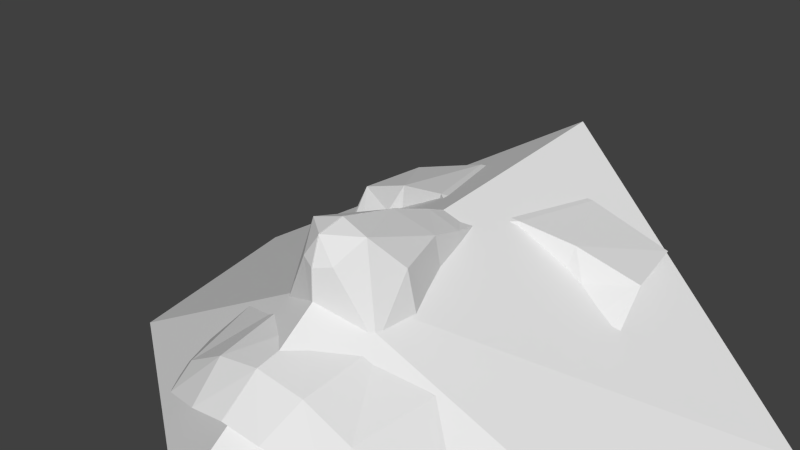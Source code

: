 # Source: head.blend  (saved by Blender 2.66.0; exported with 4.5.12 LTS)
import bpy
from mathutils import Matrix  # noqa: F401  (used for matrix-valued properties, if any)

bpy.ops.wm.read_factory_settings(use_empty=True)
scene = bpy.context.scene
scene.name = 'Scene'

# ---- collections
col_collection_1 = bpy.data.collections.new('Collection 1'); scene.collection.children.link(col_collection_1)

# ---- world
world_world = bpy.data.worlds.new('World'); scene.world = world_world
world_world.color = (0.05088, 0.05088, 0.05088)
world_world.use_sun_shadow = False
world_world.sun_shadow_jitter_overblur = 0.0
world_world.cycles.sampling_method = 'MANUAL'
world_world.cycles.sample_map_resolution = 256

# ---- meshes
me_head_002 = bpy.data.meshes.new('head.002')
me_head_002.from_pydata([(9.424e-05, 0.04932, 0.09989), (-0.005036, 0.05097, 0.09822), (-0.006878, 0.03883, 0.1014), (-0.02554, 0.007007, 0.08481), (-0.01621, 0.07883, 0.09653), (-0.03633, 0.07895, 0.08996), (-0.02428, 0.05828, 0.09571), (0.0, 0.05518, 0.09956), (0.0, 0.07843, 0.09829), (-0.01105, 0.05575, 0.09842), (9.425e-05, 0.003438, 0.1125), (-0.007042, 0.00927, 0.1118), (9.425e-05, 0.0008429, 0.09378), (-0.00787, 0.02947, 0.1044), (9.425e-05, 0.02545, 0.1096), (9.425e-05, 0.03733, 0.105), (-0.02193, -0.01247, 0.08257), (-0.009153, -0.02337, 0.08295), (9.105e-05, -0.02392, 0.08444), (-0.01414, 0.01674, 0.08988), (-0.01068, 0.03035, 0.08601), (-0.02067, -0.01937, 0.07912), (-0.01227, 0.005724, 0.09118), (-0.03225, 0.02865, 0.08221), (-0.03007, 0.01662, 0.08331), (-0.01183, 0.01569, 0.104), (-0.008914, 0.04649, 0.07921), (-0.03913, 0.06132, 0.0899), (-0.0165, 0.04014, 0.08148), (-0.01091, 0.0518, 0.08505), (-0.01986, 0.01812, 0.08686), (-0.003851, 0.002957, 0.1068), (-0.01121, -0.01373, 0.08892), (4.546e-05, -0.01439, 0.09124), (-0.01468, 0.0487, 0.08126), (-0.01828, 0.04493, 0.08147), (-0.0359, 0.03996, 0.07869), (-0.03275, 0.03693, 0.079), (-0.03631, 0.04815, 0.08063), (-0.01768, 0.05398, 0.08505), (-0.03671, 0.051, 0.08065), (-0.02935, 0.04113, 0.08056), (-0.02739, 0.05265, 0.08535), (-0.02745, 0.03776, 0.08095), (-0.02482, 0.05051, 0.08469), (-0.02781, 0.05618, 0.08832), (-0.03212, 0.05182, 0.08302), (-0.03138, 0.0453, 0.08143), (-0.02993, 0.04935, 0.08286), (-0.02309, 0.0558, 0.08807), (-0.02221, 0.04729, 0.08352), (9.425e-05, 0.001166, 0.106), (-0.03453, 0.05473, 0.08502), (-0.03757, 0.05374, 0.08293), (9.425e-05, 0.01027, 0.1137), (-0.01833, 0.04936, 0.08371), (-0.03903, 0.05044, 0.07841), (-0.03904, 0.05287, 0.08019), (-0.03901, 0.04293, 0.0775), (-0.03793, 0.02805, 0.077), (-0.03849, 0.0358, 0.07721), (-0.03903, 0.05126, 0.07855), (-0.03898, 0.03902, 0.07751), (-0.03902, 0.04541, 0.07795), (-0.03735, 0.02217, 0.07722), (-0.02767, -0.01181, 0.07549), (-0.03411, 0.008974, 0.07661), (-0.03566, 0.01573, 0.07693), (-0.02987, -0.007013, 0.07598), (-0.03208, 0.001054, 0.07674), (-0.02568, -0.01526, 0.07537)], [], [(0, 1, 2), (4, 5, 6), (7, 8, 9), (26, 34, 29), (8, 4, 9), (13, 14, 15), (1, 0, 7), (33, 12, 32), (19, 20, 30), (19, 3, 22), (1, 7, 9), (11, 13, 25), (39, 49, 42), (0, 2, 15), (16, 22, 3), (12, 51, 31), (25, 13, 20), (19, 25, 20), (13, 11, 14), (26, 20, 2), (25, 19, 22), (23, 24, 20), (20, 24, 30), (2, 13, 15), (9, 49, 39), (5, 27, 6), (6, 9, 4), (20, 13, 2), (35, 43, 28), (28, 20, 26), (11, 22, 31), (48, 47, 44), (34, 35, 28), (24, 3, 30), (3, 19, 30), (1, 9, 29), (10, 11, 31), (33, 32, 17, 18), (17, 32, 21), (12, 22, 32), (35, 34, 55), (47, 36, 41), (47, 48, 38), (43, 23, 28), (32, 22, 16), (34, 39, 55), (29, 9, 39), (41, 50, 47), (35, 50, 41), (48, 44, 42, 46), (22, 12, 31), (45, 27, 52), (37, 43, 41), (38, 48, 46, 40), (2, 1, 26), (43, 37, 23), (27, 45, 6), (46, 42, 45), (49, 6, 45), (6, 49, 9), (45, 42, 49), (42, 44, 50, 39), (1, 29, 26), (20, 28, 23), (52, 27, 53), (11, 10, 54), (25, 22, 11), (34, 29, 39), (28, 34, 26), (35, 41, 43), (36, 37, 41), (51, 10, 31), (46, 52, 53, 40), (46, 45, 52), (14, 11, 54), (50, 35, 55), (39, 50, 55), (32, 16, 21), (38, 40, 61, 56), (58, 36, 47), (62, 36, 58), (61, 40, 53, 57), (38, 56, 63), (60, 59, 37), (36, 62, 60, 37), (57, 53, 27), (37, 59, 23), (67, 66, 3), (65, 16, 68), (16, 3, 69, 68), (21, 16, 70), (64, 67, 24), (23, 59, 64), (69, 3, 66), (16, 65, 70), (24, 23, 64), (24, 67, 3), (63, 58, 47), (38, 63, 47), (50, 44, 47)])
me_head_002.use_remesh_preserve_volume = False
me_head_002.use_remesh_preserve_attributes = False
me_head_002.use_mirror_vertex_groups = False
me_head_002.update()
me_bounding_box = bpy.data.meshes.new('bounding-box')
me_bounding_box.from_pydata([(-0.07746, 0.03508, 0.04659), (-0.07583, -0.01084, 0.0335), (0.0, -0.03083, 0.07579), (0.0, -0.06624, 0.04226), (0.0, 0.06226, 0.09666)], [], [(0, 1, 2), (1, 3, 2), (4, 0, 2)])
me_bounding_box.use_remesh_preserve_volume = False
me_bounding_box.use_remesh_preserve_attributes = False
me_bounding_box.use_mirror_vertex_groups = False
me_bounding_box.update()

# ---- objects
ob_head = bpy.data.objects.new('head', me_head_002)
ob_bounding_box = bpy.data.objects.new('bounding-box', me_bounding_box)
ob_left_eye_right = bpy.data.objects.new('left_eye_right', None)
ob_mouth_left = bpy.data.objects.new('mouth_left', None)
ob_right_eye_right = bpy.data.objects.new('right_eye_right', None)
ob_nose = bpy.data.objects.new('nose', None)

# ---- transforms, parenting, visibility, modifiers, constraints
ob_head.location = (0.0, -0.06907, -0.1773)
ob_head.scale = (2.036, 2.036, 2.036)
ob_head.lineart.crease_threshold = 0.0
_m = ob_head.modifiers.new('Mirror', 'MIRROR')
_m.merge_threshold = 0.0
ob_bounding_box.location = (0.0, -0.02417, -0.1347)
ob_bounding_box.rotation_euler = (-0.1659, -0.0, 0.0)
ob_bounding_box.scale = (2.036, 2.036, 2.036)
ob_bounding_box.hide_viewport = True
ob_bounding_box.lineart.crease_threshold = 0.0
_m = ob_bounding_box.modifiers.new('Mirror', 'MIRROR')
_m.merge_threshold = 0.0
ob_left_eye_right.location = (-0.03387, 0.02724, -0.01198)
ob_left_eye_right.scale = (2.036, 2.036, 2.036)
ob_left_eye_right.empty_display_type = 'SPHERE'
ob_left_eye_right.empty_display_size = 0.002
ob_left_eye_right.empty_image_offset = (0.0, 0.0)
ob_left_eye_right.lineart.crease_threshold = 0.0
ob_mouth_left.location = (-0.0449, -0.1059, -0.01585)
ob_mouth_left.rotation_euler = (-0.1659, -0.0, 0.0)
ob_mouth_left.scale = (2.036, 2.036, 2.036)
ob_mouth_left.empty_display_type = 'SPHERE'
ob_mouth_left.empty_display_size = 0.002
ob_mouth_left.empty_image_offset = (0.0, 0.0)
ob_mouth_left.lineart.crease_threshold = 0.0
ob_right_eye_right.location = (-0.08549, 0.0301, -0.02061)
ob_right_eye_right.rotation_euler = (-0.1659, -0.0, 0.0)
ob_right_eye_right.scale = (2.036, 2.036, 2.036)
ob_right_eye_right.empty_display_type = 'SPHERE'
ob_right_eye_right.empty_display_size = 0.002
ob_right_eye_right.empty_image_offset = (0.0, 0.0)
ob_right_eye_right.lineart.crease_threshold = 0.0
ob_nose.location = (6.915e-10, -0.06287, 0.04647)
ob_nose.rotation_euler = (-0.1659, -0.0, 0.0)
ob_nose.scale = (2.036, 2.036, 2.036)
ob_nose.empty_display_type = 'SPHERE'
ob_nose.empty_display_size = 0.002
ob_nose.empty_image_offset = (0.0, 0.0)
ob_nose.lineart.crease_threshold = 0.0

# ---- collection membership
col_collection_1.objects.link(ob_head)
col_collection_1.objects.link(ob_bounding_box)
col_collection_1.objects.link(ob_left_eye_right)
col_collection_1.objects.link(ob_mouth_left)
col_collection_1.objects.link(ob_right_eye_right)
col_collection_1.objects.link(ob_nose)

# ---- scene / render settings (as saved in the file)
scene.frame_start = 1; scene.frame_end = 250; scene.frame_set(2)
scene.render.engine = 'BLENDER_EEVEE_NEXT'
scene.render.image_settings.color_mode = 'RGB'
scene.render.image_settings.compression = 90
scene.render.resolution_percentage = 50
scene.render.dither_intensity = 0.0
scene.render.bake_margin = 2
scene.render.bake_bias = 0.0
scene.cycles.use_denoising = False
scene.cycles.samples = 10
scene.cycles.sampling_pattern = 'TABULATED_SOBOL'
scene.cycles.light_sampling_threshold = 0.0
scene.cycles.use_adaptive_sampling = False
scene.cycles.use_light_tree = False
scene.cycles.blur_glossy = 0.0
scene.cycles.volume_bounces = 1
scene.cycles.pixel_filter_type = 'GAUSSIAN'
scene.cycles.sample_clamp_indirect = 0.0
scene.view_settings.view_transform = 'Standard'
bpy.context.view_layer.update()

# ---- added for rendering (the .blend has no active camera and no usable light): camera, sun
cam_auto = bpy.data.cameras.new('AutoCamera')
cam_auto.lens = 50.0
cam_auto.sensor_width = 36.0
cam_auto.clip_end = 1000.0
ob_auto_camera = bpy.data.objects.new('AutoCamera', cam_auto)
scene.collection.objects.link(ob_auto_camera)
ob_auto_camera.location = (0.267822, -0.334417, 0.250666)
ob_auto_camera.rotation_euler = (1.09748, -7.21219e-08, 0.694738)
scene.camera = ob_auto_camera
light_auto_sun = bpy.data.lights.new('AutoSun', 'SUN')
light_auto_sun.energy = 3.0
light_auto_sun.angle = 0.0523599
ob_auto_sun = bpy.data.objects.new('AutoSun', light_auto_sun)
scene.collection.objects.link(ob_auto_sun)
ob_auto_sun.rotation_euler = (0.872665, 0.174533, 0.523599)
bpy.context.view_layer.update()
